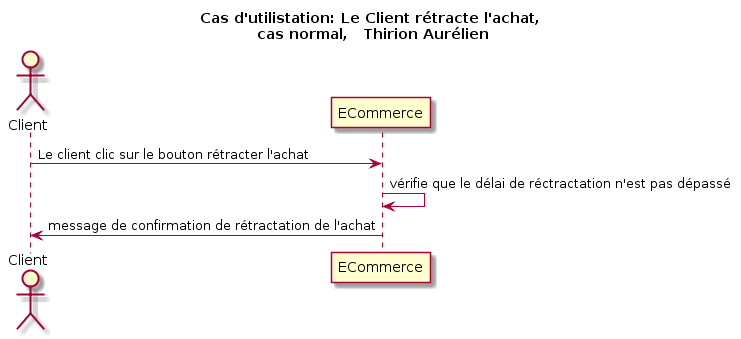

The diagram above was rendered by PlantUML. Its source (embedded in the PNG):
@startuml
title Cas d'utilistation: Le Client rétracte l'achat,\n cas normal,   Thirion Aurélien

actor Client as v
participant ECommerce as e

v -> e: Le client clic sur le bouton rétracter l'achat
e -> e: vérifie que le délai de réctractation n'est pas dépassé
v <- e: message de confirmation de rétractation de l'achat
@enduml